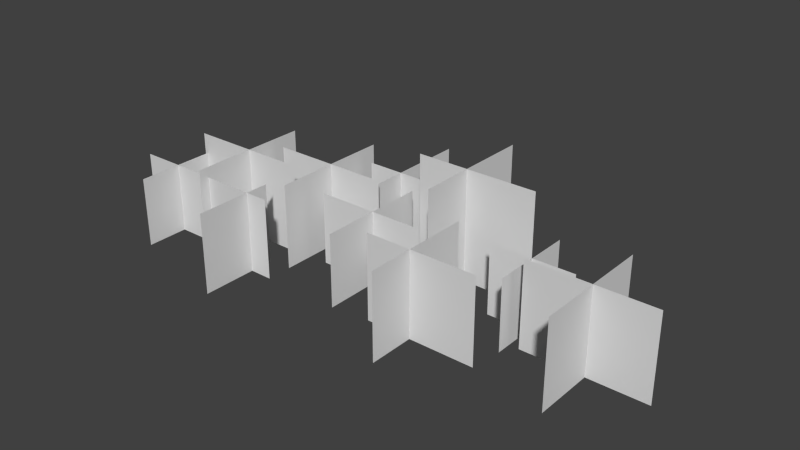 # Source: clump2.blend  (saved by Blender 2.71.0; exported with 4.5.12 LTS)
import bpy
from mathutils import Matrix  # noqa: F401  (used for matrix-valued properties, if any)

bpy.ops.wm.read_factory_settings(use_empty=True)
scene = bpy.context.scene
scene.name = 'Scene'

# ---- collections
col_collection_1 = bpy.data.collections.new('Collection 1'); scene.collection.children.link(col_collection_1)

# ---- materials (node trees are filled in below, after node groups)
mat_material2 = bpy.data.materials.new('Material2')
mat_material2.alpha_threshold = 0.0
mat_material2.use_transparent_shadow = False
mat_material2.diffuse_color = (0.72, 0.72, 0.72, 1.0)
mat_material2.specular_color = (0.2, 0.2, 0.2)
mat_material2.roughness = 0.5
mat_material2.specular_intensity = 1.0
mat_material2.line_color = (0.0, 0.0, 0.0, 1.0)
mat_material1 = bpy.data.materials.new('Material1')
mat_material1.alpha_threshold = 0.0
mat_material1.use_transparent_shadow = False
mat_material1.diffuse_color = (0.72, 0.72, 0.72, 1.0)
mat_material1.specular_color = (0.2, 0.2, 0.2)
mat_material1.roughness = 0.5
mat_material1.specular_intensity = 1.0
mat_material1.line_color = (0.0, 0.0, 0.0, 1.0)
mat_material5 = bpy.data.materials.new('Material5')
mat_material5.alpha_threshold = 0.0
mat_material5.use_transparent_shadow = False
mat_material5.diffuse_color = (0.72, 0.72, 0.72, 1.0)
mat_material5.specular_color = (0.2, 0.2, 0.2)
mat_material5.roughness = 0.5
mat_material5.specular_intensity = 1.0
mat_material5.line_color = (0.0, 0.0, 0.0, 1.0)
mat_material8 = bpy.data.materials.new('Material8')
mat_material8.alpha_threshold = 0.0
mat_material8.use_transparent_shadow = False
mat_material8.diffuse_color = (0.72, 0.72, 0.72, 1.0)
mat_material8.specular_color = (0.2, 0.2, 0.2)
mat_material8.roughness = 0.5
mat_material8.specular_intensity = 1.0
mat_material8.line_color = (0.0, 0.0, 0.0, 1.0)
mat_material3 = bpy.data.materials.new('Material3')
mat_material3.alpha_threshold = 0.0
mat_material3.use_transparent_shadow = False
mat_material3.diffuse_color = (0.72, 0.72, 0.72, 1.0)
mat_material3.specular_color = (0.2, 0.2, 0.2)
mat_material3.roughness = 0.5
mat_material3.specular_intensity = 1.0
mat_material3.line_color = (0.0, 0.0, 0.0, 1.0)
mat_material7 = bpy.data.materials.new('Material7')
mat_material7.alpha_threshold = 0.0
mat_material7.use_transparent_shadow = False
mat_material7.diffuse_color = (0.72, 0.72, 0.72, 1.0)
mat_material7.specular_color = (0.2, 0.2, 0.2)
mat_material7.roughness = 0.5
mat_material7.specular_intensity = 1.0
mat_material7.line_color = (0.0, 0.0, 0.0, 1.0)
mat_material4 = bpy.data.materials.new('Material4')
mat_material4.alpha_threshold = 0.0
mat_material4.use_transparent_shadow = False
mat_material4.diffuse_color = (0.72, 0.72, 0.72, 1.0)
mat_material4.specular_color = (0.2, 0.2, 0.2)
mat_material4.roughness = 0.5
mat_material4.specular_intensity = 1.0
mat_material4.line_color = (0.0, 0.0, 0.0, 1.0)
mat_material6 = bpy.data.materials.new('Material6')
mat_material6.alpha_threshold = 0.0
mat_material6.use_transparent_shadow = False
mat_material6.diffuse_color = (0.72, 0.72, 0.72, 1.0)
mat_material6.specular_color = (0.2, 0.2, 0.2)
mat_material6.roughness = 0.5
mat_material6.specular_intensity = 1.0
mat_material6.line_color = (0.0, 0.0, 0.0, 1.0)

# ---- node groups
ng_auto_smooth = bpy.data.node_groups.new('Auto Smooth', 'GeometryNodeTree')
_s = ng_auto_smooth.interface.new_socket(name='Geometry', in_out='OUTPUT', socket_type='NodeSocketGeometry')
_s = ng_auto_smooth.interface.new_socket(name='Geometry', in_out='INPUT', socket_type='NodeSocketGeometry')
_s = ng_auto_smooth.interface.new_socket(name='Angle', in_out='INPUT', socket_type='NodeSocketFloat')
_s.subtype = 'ANGLE'
_s.min_value = 0.0
_s.max_value = 3.142
ng_auto_smooth.is_modifier = True
_N = ng_auto_smooth.nodes; _L = ng_auto_smooth.links
n0 = _N.new('NodeGroupOutput'); n0.name = 'Group Output'; n0.location = (480, -100)
n1 = _N.new('NodeGroupInput'); n1.name = 'Group Input'; n1.location = (-420, -300)
n2 = _N.new('NodeGroupInput'); n2.name = 'Group Input.001'; n2.location = (-60, -100)
n3 = _N.new('GeometryNodeSetShadeSmooth'); n3.name = 'Set Shade Smooth'; n3.location = (120, -100)
n3.domain = 'EDGE'
n4 = _N.new('GeometryNodeSetShadeSmooth'); n4.name = 'Set Shade Smooth.001'; n4.location = (300, -100)
n5 = _N.new('GeometryNodeInputMeshEdgeAngle'); n5.name = 'Edge Angle'; n5.location = (-420, -220)
n6 = _N.new('GeometryNodeInputEdgeSmooth'); n6.name = 'Is Edge Smooth'; n6.location = (-60, -160)
n7 = _N.new('GeometryNodeInputShadeSmooth'); n7.name = 'Is Face Smooth'; n7.location = (-240, -340)
n8 = _N.new('FunctionNodeBooleanMath'); n8.name = 'Boolean Math'; n8.location = (-60, -220)
n9 = _N.new('FunctionNodeCompare'); n9.name = 'Compare'; n9.location = (-240, -180)
n9.operation = 'LESS_EQUAL'
_L.new(n5.outputs[0], n9.inputs[0])
_L.new(n4.outputs[0], n0.inputs[0])
_L.new(n1.outputs[1], n9.inputs[1])
_L.new(n9.outputs[0], n8.inputs[0])
_L.new(n7.outputs[0], n8.inputs[1])
_L.new(n2.outputs[0], n3.inputs[0])
_L.new(n6.outputs[0], n3.inputs[1])
_L.new(n3.outputs[0], n4.inputs[0])
_L.new(n8.outputs[0], n3.inputs[2])
n0.is_active_output = True

# ---- material node trees

# ---- world
world_world = bpy.data.worlds.new('World'); scene.world = world_world
world_world.color = (0.05088, 0.05088, 0.05088)
world_world.use_sun_shadow = False
world_world.sun_shadow_jitter_overblur = 0.0
world_world.cycles.sampling_method = 'MANUAL'
world_world.cycles.sample_map_resolution = 256

# ---- meshes
me_mesh_007 = bpy.data.meshes.new('Mesh.007')
me_mesh_007.from_pydata([(12.73, -0.179, 6.588), (12.73, -6.627, 0.0), (12.73, -0.179, 0.0), (12.73, -6.627, 6.588), (14.62, -2.113, 6.588), (8.171, -2.113, 0.0), (14.62, -2.113, 0.0), (8.171, -2.113, 6.588)], [], [(2, 0, 3, 1), (6, 4, 7, 5)])
me_mesh_007.polygons.foreach_set('use_smooth', [True] * 2)
_uv = me_mesh_007.uv_layers.new(name='UVMap')
_uv.uv.foreach_set('vector', [2.999, 0.0001, 2.999, 1.0, 2.0, 1.0, 2.0, 0.0001, 2.999, 0.0001, 2.999, 1.0, 2.0, 1.0, 2.0, 0.0001])
me_mesh_007.materials.append(mat_material2)
me_mesh_007.use_remesh_preserve_volume = False
me_mesh_007.use_remesh_preserve_attributes = False
me_mesh_007.use_mirror_vertex_groups = False
me_mesh_007.update()
me_mesh_006 = bpy.data.meshes.new('Mesh.006')
me_mesh_006.from_pydata([(3.477, 2.551, 0.02627), (3.477, -4.417, 5.767), (3.477, -4.387, 0.0), (3.477, 2.521, 5.793), (6.946, -0.9182, 0.02627), (-0.02207, -0.9182, 5.767), (0.007945, -0.9182, 0.0), (6.916, -0.9182, 5.793), (33.68, 7.722, 0.01314), (33.68, 0.7548, 5.753), (33.68, 0.7849, -0.01314), (33.68, 7.692, 5.78), (37.15, 4.254, 0.01314), (30.19, 4.254, 5.753), (30.22, 4.254, -0.01314), (37.12, 4.254, 5.78)], [], [(2, 0, 3, 1), (6, 4, 7, 5), (10, 8, 11, 9), (14, 12, 15, 13)])
me_mesh_006.polygons.foreach_set('use_smooth', [True] * 4)
_uv = me_mesh_006.uv_layers.new(name='UVMap')
_uv.uv.foreach_set('vector', [0.0, 0.0, 1.0, 0.0045, 0.9959, 1.003, -0.0043, 0.9983, 0.0, 0.0, 1.0, 0.0045, 0.9959, 1.003, -0.0043, 0.9983, 0.0, 0.0, 1.0, 0.0045, 0.9959, 1.003, -0.0043, 0.9983, 0.0, 0.0, 1.0, 0.0045, 0.9959, 1.003, -0.0043, 0.9983])
me_mesh_006.materials.append(mat_material1)
me_mesh_006.use_remesh_preserve_volume = False
me_mesh_006.use_remesh_preserve_attributes = False
me_mesh_006.use_mirror_vertex_groups = False
me_mesh_006.update()
me_mesh_005 = bpy.data.meshes.new('Mesh.005')
me_mesh_005.from_pydata([(21.06, 6.99, 5.96), (21.1, -2.17, 0.0), (21.06, 6.99, 0.0), (21.1, -2.17, 5.96), (25.34, 2.41, 5.96), (16.18, 2.41, 0.0), (25.34, 2.41, 0.0), (16.18, 2.41, 5.96)], [], [(2, 0, 3, 1), (6, 4, 7, 5)])
me_mesh_005.polygons.foreach_set('use_smooth', [True] * 2)
_uv = me_mesh_005.uv_layers.new(name='UVMap')
_uv.uv.foreach_set('vector', [6.0, 0.0012, 6.0, 0.9968, 5.0, 0.9968, 5.0, 0.0012, 6.0, 0.0012, 6.0, 0.9968, 5.0, 0.9968, 5.0, 0.0012])
me_mesh_005.materials.append(mat_material5)
me_mesh_005.use_remesh_preserve_volume = False
me_mesh_005.use_remesh_preserve_attributes = False
me_mesh_005.use_mirror_vertex_groups = False
me_mesh_005.update()
me_mesh_004 = bpy.data.meshes.new('Mesh.004')
me_mesh_004.from_pydata([(18.48, 14.85, 6.1), (18.48, 5.676, 0.0), (18.48, 14.85, 1e-06), (18.48, 5.676, 6.1), (24.64, 8.711, 6.1), (15.47, 8.711, 0.0), (24.64, 8.711, 0.0), (15.47, 8.711, 6.1)], [], [(2, 0, 3, 1), (6, 4, 7, 5)])
me_mesh_004.polygons.foreach_set('use_smooth', [True] * 2)
_uv = me_mesh_004.uv_layers.new(name='UVMap')
_uv.uv.foreach_set('vector', [10.0, 0.0012, 10.0, 1.001, 9.0, 1.001, 9.0, 0.0012, 10.0, 0.0012, 10.0, 1.001, 9.0, 1.001, 9.0, 0.0012])
me_mesh_004.materials.append(mat_material8)
me_mesh_004.use_remesh_preserve_volume = False
me_mesh_004.use_remesh_preserve_attributes = False
me_mesh_004.use_mirror_vertex_groups = False
me_mesh_004.update()
me_mesh_003 = bpy.data.meshes.new('Mesh.003')
me_mesh_003.from_pydata([(13.44, 2.176, 0.009575), (3.245, 2.176, 7.46), (3.267, 2.176, -0.009741), (13.42, 2.176, 7.48), (8.523, 7.261, 0.009898), (8.523, -2.932, 7.461), (8.523, -2.91, -0.009418), (8.523, 7.239, 7.48)], [], [(2, 0, 3, 1), (6, 4, 7, 5)])
me_mesh_003.polygons.foreach_set('use_smooth', [True] * 2)
_uv = me_mesh_003.uv_layers.new(name='UVMap')
_uv.uv.foreach_set('vector', [1.0, 0.0004, 2.001, 0.0029, 1.999, 1.001, 0.9981, 0.9981, 1.0, 0.0004, 2.001, 0.0029, 1.999, 1.001, 0.9981, 0.9981])
me_mesh_003.materials.append(mat_material3)
me_mesh_003.use_remesh_preserve_volume = False
me_mesh_003.use_remesh_preserve_attributes = False
me_mesh_003.use_mirror_vertex_groups = False
me_mesh_003.update()
me_mesh_002 = bpy.data.meshes.new('Mesh.002')
me_mesh_002.from_pydata([(33.41, -1.804, 7.01), (24.23, -1.804, 0.0), (33.41, -1.804, 0.0), (24.23, -1.804, 7.01), (28.0, 3.573, 7.01), (28.0, -5.607, 0.0), (28.0, 3.573, 0.0), (28.0, -5.607, 7.01)], [], [(2, 0, 3, 1), (6, 4, 7, 5)])
me_mesh_002.polygons.foreach_set('use_smooth', [True] * 2)
_uv = me_mesh_002.uv_layers.new(name='UVMap')
_uv.uv.foreach_set('vector', [8.003, 0.0019, 8.003, 0.9972, 7.001, 0.9972, 7.001, 0.0019, 8.003, 0.0019, 8.003, 0.9972, 7.001, 0.9972, 7.001, 0.0019])
me_mesh_002.materials.append(mat_material7)
me_mesh_002.use_remesh_preserve_volume = False
me_mesh_002.use_remesh_preserve_attributes = False
me_mesh_002.use_mirror_vertex_groups = False
me_mesh_002.update()
me_mesh_001 = bpy.data.meshes.new('Mesh.001')
me_mesh_001.from_pydata([(39.66, 6.971, 7.01), (39.66, -3.039, 0.0), (39.66, 6.971, 0.0), (39.66, -3.039, 7.01), (19.44, 4.974, 7.01), (9.427, 4.974, 0.0), (19.44, 4.974, 0.0), (9.427, 4.974, 7.01), (44.5, 1.966, 7.01), (34.49, 1.966, 0.0), (44.5, 1.966, 0.0), (34.49, 1.966, 7.01), (14.6, 9.979, 7.01), (14.6, -0.03074, 0.0), (14.6, 9.979, 0.0), (14.6, -0.03074, 7.01)], [], [(2, 0, 3, 1), (6, 4, 7, 5), (10, 8, 11, 9), (14, 12, 15, 13)])
me_mesh_001.polygons.foreach_set('use_smooth', [True] * 4)
_uv = me_mesh_001.uv_layers.new(name='UVMap')
_uv.uv.foreach_set('vector', [3.986, 0.0014, 3.986, 0.9997, 3.0, 0.9997, 3.0, 0.0014, 3.986, 0.0014, 3.986, 0.9997, 3.0, 0.9997, 3.0, 0.0014, 3.986, 0.0014, 3.986, 0.9997, 3.0, 0.9997, 3.0, 0.0014, 3.986, 0.0014, 3.986, 0.9997, 3.0, 0.9997, 3.0, 0.0014])
me_mesh_001.materials.append(mat_material4)
me_mesh_001.use_remesh_preserve_volume = False
me_mesh_001.use_remesh_preserve_attributes = False
me_mesh_001.use_mirror_vertex_groups = False
me_mesh_001.update()
me_mesh = bpy.data.meshes.new('Mesh')
me_mesh.from_pydata([(26.04, 12.75, 9.191), (26.04, 2.614, 0.0), (26.04, 12.77, 1e-06), (26.04, 2.591, 9.191), (31.91, 7.01, 9.191), (21.77, 7.01, 0.0), (31.93, 7.01, 0.0), (21.75, 7.01, 9.191)], [], [(2, 0, 3, 1), (6, 4, 7, 5)])
me_mesh.polygons.foreach_set('use_smooth', [True] * 2)
_uv = me_mesh.uv_layers.new(name='UVMap')
_uv.uv.foreach_set('vector', [8.0, 0.0005, 7.998, 0.9989, 6.998, 0.9989, 7.0, 0.0005, 8.0, 0.0005, 7.998, 0.9989, 6.998, 0.9989, 7.0, 0.0005])
me_mesh.materials.append(mat_material6)
me_mesh.use_remesh_preserve_volume = False
me_mesh.use_remesh_preserve_attributes = False
me_mesh.use_mirror_vertex_groups = False
me_mesh.update()

# ---- objects
ob_blah_007 = bpy.data.objects.new('blah.007', me_mesh_007)
ob_blah_006 = bpy.data.objects.new('blah.006', me_mesh_006)
ob_blah_005 = bpy.data.objects.new('blah.005', me_mesh_005)
ob_blah_004 = bpy.data.objects.new('blah.004', me_mesh_004)
ob_blah_003 = bpy.data.objects.new('blah.003', me_mesh_003)
ob_blah_002 = bpy.data.objects.new('blah.002', me_mesh_002)
ob_blah_001 = bpy.data.objects.new('blah.001', me_mesh_001)
ob_blah = bpy.data.objects.new('blah', me_mesh)

# ---- transforms, parenting, visibility, modifiers, constraints
ob_blah_007.location = (0.0, 0.0, 0.0)
ob_blah_007.show_transparent = True
ob_blah_007.lineart.crease_threshold = 0.0
_m = ob_blah_007.modifiers.new('Auto Smooth', 'NODES')
_m.node_group = ng_auto_smooth
_gi = [s.identifier for s in ng_auto_smooth.interface.items_tree if s.item_type == 'SOCKET' and s.in_out == 'INPUT']
_m[_gi[1]] = 0.5236  # Angle
ob_blah_006.location = (0.0, 0.0, 0.0)
ob_blah_006.show_transparent = True
ob_blah_006.lineart.crease_threshold = 0.0
_m = ob_blah_006.modifiers.new('Auto Smooth', 'NODES')
_m.node_group = ng_auto_smooth
_gi = [s.identifier for s in ng_auto_smooth.interface.items_tree if s.item_type == 'SOCKET' and s.in_out == 'INPUT']
_m[_gi[1]] = 0.5236  # Angle
ob_blah_005.location = (0.0, 0.0, 0.0)
ob_blah_005.show_transparent = True
ob_blah_005.lineart.crease_threshold = 0.0
_m = ob_blah_005.modifiers.new('Auto Smooth', 'NODES')
_m.node_group = ng_auto_smooth
_gi = [s.identifier for s in ng_auto_smooth.interface.items_tree if s.item_type == 'SOCKET' and s.in_out == 'INPUT']
_m[_gi[1]] = 0.5236  # Angle
ob_blah_004.location = (0.0, 0.0, 0.0)
ob_blah_004.show_transparent = True
ob_blah_004.lineart.crease_threshold = 0.0
_m = ob_blah_004.modifiers.new('Auto Smooth', 'NODES')
_m.node_group = ng_auto_smooth
_gi = [s.identifier for s in ng_auto_smooth.interface.items_tree if s.item_type == 'SOCKET' and s.in_out == 'INPUT']
_m[_gi[1]] = 0.5236  # Angle
ob_blah_003.location = (0.0, 0.0, 0.0)
ob_blah_003.show_transparent = True
ob_blah_003.lineart.crease_threshold = 0.0
_m = ob_blah_003.modifiers.new('Auto Smooth', 'NODES')
_m.node_group = ng_auto_smooth
_gi = [s.identifier for s in ng_auto_smooth.interface.items_tree if s.item_type == 'SOCKET' and s.in_out == 'INPUT']
_m[_gi[1]] = 0.5236  # Angle
ob_blah_002.location = (0.0, 0.0, 0.0)
ob_blah_002.show_transparent = True
ob_blah_002.lineart.crease_threshold = 0.0
_m = ob_blah_002.modifiers.new('Auto Smooth', 'NODES')
_m.node_group = ng_auto_smooth
_gi = [s.identifier for s in ng_auto_smooth.interface.items_tree if s.item_type == 'SOCKET' and s.in_out == 'INPUT']
_m[_gi[1]] = 0.5236  # Angle
ob_blah_001.location = (0.0, 0.0, 0.0)
ob_blah_001.show_transparent = True
ob_blah_001.lineart.crease_threshold = 0.0
_m = ob_blah_001.modifiers.new('Auto Smooth', 'NODES')
_m.node_group = ng_auto_smooth
_gi = [s.identifier for s in ng_auto_smooth.interface.items_tree if s.item_type == 'SOCKET' and s.in_out == 'INPUT']
_m[_gi[1]] = 0.5236  # Angle
ob_blah.location = (0.0, 0.0, 0.0)
ob_blah.show_transparent = True
ob_blah.lineart.crease_threshold = 0.0
_m = ob_blah.modifiers.new('Auto Smooth', 'NODES')
_m.node_group = ng_auto_smooth
_gi = [s.identifier for s in ng_auto_smooth.interface.items_tree if s.item_type == 'SOCKET' and s.in_out == 'INPUT']
_m[_gi[1]] = 0.5236  # Angle

# ---- collection membership
col_collection_1.objects.link(ob_blah_007)
col_collection_1.objects.link(ob_blah_006)
col_collection_1.objects.link(ob_blah_005)
col_collection_1.objects.link(ob_blah_004)
col_collection_1.objects.link(ob_blah_003)
col_collection_1.objects.link(ob_blah_002)
col_collection_1.objects.link(ob_blah_001)
col_collection_1.objects.link(ob_blah)

# ---- scene / render settings (as saved in the file)
scene.frame_start = 1; scene.frame_end = 250; scene.frame_set(1)
scene.render.engine = 'BLENDER_EEVEE_NEXT'
scene.render.resolution_percentage = 50
scene.render.dither_intensity = 0.0
scene.cycles.use_denoising = False
scene.cycles.samples = 10
scene.cycles.sampling_pattern = 'TABULATED_SOBOL'
scene.cycles.light_sampling_threshold = 0.0
scene.cycles.use_adaptive_sampling = False
scene.cycles.use_light_tree = False
scene.cycles.blur_glossy = 0.0
scene.cycles.volume_bounces = 1
scene.cycles.pixel_filter_type = 'GAUSSIAN'
scene.cycles.sample_clamp_indirect = 0.0
scene.view_settings.view_transform = 'Standard'
bpy.context.view_layer.update()

# ---- added for rendering (the .blend has no active camera and no usable light): camera, sun
cam_auto = bpy.data.cameras.new('AutoCamera')
cam_auto.lens = 50.0
cam_auto.sensor_width = 36.0
cam_auto.clip_end = 1000.0
ob_auto_camera = bpy.data.objects.new('AutoCamera', cam_auto)
scene.collection.objects.link(ob_auto_camera)
ob_auto_camera.location = (68.7566, -51.7127, 41.8035)
ob_auto_camera.rotation_euler = (1.09748, -7.21219e-08, 0.694738)
scene.camera = ob_auto_camera
light_auto_sun = bpy.data.lights.new('AutoSun', 'SUN')
light_auto_sun.energy = 3.0
light_auto_sun.angle = 0.0523599
ob_auto_sun = bpy.data.objects.new('AutoSun', light_auto_sun)
scene.collection.objects.link(ob_auto_sun)
ob_auto_sun.rotation_euler = (0.872665, 0.174533, 0.523599)
bpy.context.view_layer.update()
